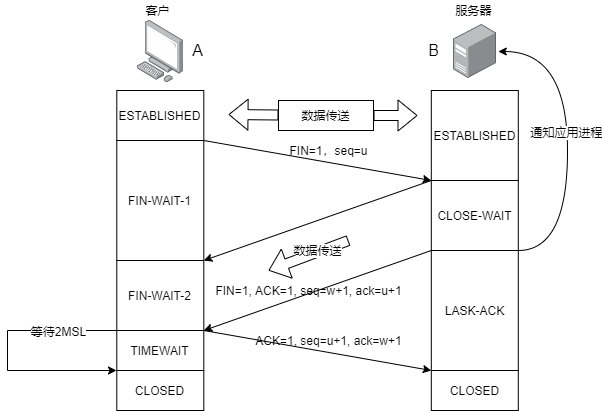

The diagram above was exported from draw.io. Its source (the exported page's mxGraphModel, read from the mxfile embedded in the PNG):
<mxGraphModel dx="1038" dy="548" grid="1" gridSize="10" guides="1" tooltips="1" connect="1" arrows="1" fold="1" page="1" pageScale="1" pageWidth="827" pageHeight="1169" math="0" shadow="0">
  <root>
    <mxCell id="0" />
    <mxCell id="1" parent="0" />
    <mxCell id="Rx5EUgBy9_gLKzlTf1Dy-2" value="" style="points=[];aspect=fixed;html=1;align=center;shadow=0;dashed=0;image;image=img/lib/allied_telesis/computer_and_terminals/Personal_Computer.svg;" parent="1" vertex="1">
      <mxGeometry x="250" y="120" width="45.6" height="61.800000000000004" as="geometry" />
    </mxCell>
    <mxCell id="Rx5EUgBy9_gLKzlTf1Dy-5" value="" style="points=[];aspect=fixed;html=1;align=center;shadow=0;dashed=0;image;image=img/lib/allied_telesis/computer_and_terminals/Server_Desktop.svg;" parent="1" vertex="1">
      <mxGeometry x="566" y="123.9" width="42.599999999999994" height="54" as="geometry" />
    </mxCell>
    <mxCell id="Rx5EUgBy9_gLKzlTf1Dy-6" value="客户" style="text;html=1;align=center;verticalAlign=middle;resizable=0;points=[];autosize=1;strokeColor=none;" parent="1" vertex="1">
      <mxGeometry x="250" y="100" width="40" height="20" as="geometry" />
    </mxCell>
    <mxCell id="Rx5EUgBy9_gLKzlTf1Dy-7" value="服务器" style="text;html=1;align=center;verticalAlign=middle;resizable=0;points=[];autosize=1;strokeColor=none;" parent="1" vertex="1">
      <mxGeometry x="561" y="100" width="50" height="20" as="geometry" />
    </mxCell>
    <mxCell id="Rx5EUgBy9_gLKzlTf1Dy-8" value="ESTABLISHED" style="rounded=0;whiteSpace=wrap;html=1;" parent="1" vertex="1">
      <mxGeometry x="229.3" y="190" width="87" height="50" as="geometry" />
    </mxCell>
    <mxCell id="Rx5EUgBy9_gLKzlTf1Dy-9" value="ESTABLISHED" style="rounded=0;whiteSpace=wrap;html=1;" parent="1" vertex="1">
      <mxGeometry x="543.8" y="190" width="87" height="90" as="geometry" />
    </mxCell>
    <mxCell id="Rx5EUgBy9_gLKzlTf1Dy-15" style="edgeStyle=orthogonalEdgeStyle;orthogonalLoop=1;jettySize=auto;html=1;exitX=1;exitY=0;exitDx=0;exitDy=0;entryX=0;entryY=0;entryDx=0;entryDy=0;strokeColor=none;curved=1;" parent="1" source="Rx5EUgBy9_gLKzlTf1Dy-11" target="Rx5EUgBy9_gLKzlTf1Dy-14" edge="1">
      <mxGeometry relative="1" as="geometry" />
    </mxCell>
    <mxCell id="Rx5EUgBy9_gLKzlTf1Dy-18" style="orthogonalLoop=1;jettySize=auto;html=1;exitX=1;exitY=0;exitDx=0;exitDy=0;entryX=0;entryY=0;entryDx=0;entryDy=0;rounded=0;jumpStyle=none;" parent="1" source="Rx5EUgBy9_gLKzlTf1Dy-11" target="Rx5EUgBy9_gLKzlTf1Dy-14" edge="1">
      <mxGeometry relative="1" as="geometry" />
    </mxCell>
    <mxCell id="Rx5EUgBy9_gLKzlTf1Dy-11" value="FIN-WAIT-1" style="rounded=0;whiteSpace=wrap;html=1;" parent="1" vertex="1">
      <mxGeometry x="229.3" y="240" width="87" height="120" as="geometry" />
    </mxCell>
    <mxCell id="Rx5EUgBy9_gLKzlTf1Dy-20" style="edgeStyle=none;rounded=0;jumpStyle=none;orthogonalLoop=1;jettySize=auto;html=1;exitX=0;exitY=0;exitDx=0;exitDy=0;entryX=1;entryY=1;entryDx=0;entryDy=0;strokeColor=#000000;" parent="1" source="Rx5EUgBy9_gLKzlTf1Dy-14" target="Rx5EUgBy9_gLKzlTf1Dy-11" edge="1">
      <mxGeometry relative="1" as="geometry" />
    </mxCell>
    <mxCell id="G2ntvPpzDozi3iEAfa_B-3" style="rounded=0;orthogonalLoop=1;jettySize=auto;html=1;exitX=0;exitY=1;exitDx=0;exitDy=0;entryX=1;entryY=1;entryDx=0;entryDy=0;" edge="1" parent="1" source="Rx5EUgBy9_gLKzlTf1Dy-14" target="Rx5EUgBy9_gLKzlTf1Dy-16">
      <mxGeometry relative="1" as="geometry" />
    </mxCell>
    <mxCell id="Rx5EUgBy9_gLKzlTf1Dy-14" value="CLOSE-WAIT" style="rounded=0;whiteSpace=wrap;html=1;" parent="1" vertex="1">
      <mxGeometry x="543.8" y="280" width="87" height="70" as="geometry" />
    </mxCell>
    <mxCell id="Rx5EUgBy9_gLKzlTf1Dy-25" style="edgeStyle=none;rounded=0;jumpStyle=none;orthogonalLoop=1;jettySize=auto;html=1;exitX=1;exitY=1;exitDx=0;exitDy=0;entryX=0;entryY=1;entryDx=0;entryDy=0;strokeColor=#000000;" parent="1" source="Rx5EUgBy9_gLKzlTf1Dy-16" target="Rx5EUgBy9_gLKzlTf1Dy-17" edge="1">
      <mxGeometry relative="1" as="geometry" />
    </mxCell>
    <mxCell id="Rx5EUgBy9_gLKzlTf1Dy-16" value="FIN-WAIT-2" style="rounded=0;whiteSpace=wrap;html=1;" parent="1" vertex="1">
      <mxGeometry x="229.3" y="360" width="87" height="70" as="geometry" />
    </mxCell>
    <mxCell id="G2ntvPpzDozi3iEAfa_B-12" style="edgeStyle=orthogonalEdgeStyle;rounded=0;orthogonalLoop=1;jettySize=auto;html=1;exitX=1;exitY=0;exitDx=0;exitDy=0;entryX=1.052;entryY=0.502;entryDx=0;entryDy=0;entryPerimeter=0;curved=1;" edge="1" parent="1" source="Rx5EUgBy9_gLKzlTf1Dy-17" target="Rx5EUgBy9_gLKzlTf1Dy-5">
      <mxGeometry relative="1" as="geometry">
        <Array as="points">
          <mxPoint x="680" y="350" />
          <mxPoint x="680" y="151" />
        </Array>
      </mxGeometry>
    </mxCell>
    <mxCell id="G2ntvPpzDozi3iEAfa_B-13" value="通知应用进程" style="edgeLabel;html=1;align=center;verticalAlign=middle;resizable=0;points=[];" vertex="1" connectable="0" parent="G2ntvPpzDozi3iEAfa_B-12">
      <mxGeometry x="0.0574" y="2" relative="1" as="geometry">
        <mxPoint as="offset" />
      </mxGeometry>
    </mxCell>
    <mxCell id="Rx5EUgBy9_gLKzlTf1Dy-17" value="LASK-ACK" style="rounded=0;whiteSpace=wrap;html=1;" parent="1" vertex="1">
      <mxGeometry x="543.8" y="350" width="87" height="120" as="geometry" />
    </mxCell>
    <mxCell id="Rx5EUgBy9_gLKzlTf1Dy-19" value="FIN=1，seq=u" style="text;html=1;align=center;verticalAlign=middle;resizable=0;points=[];autosize=1;strokeColor=none;rotation=0;" parent="1" vertex="1">
      <mxGeometry x="396" y="240" width="90" height="20" as="geometry" />
    </mxCell>
    <mxCell id="Rx5EUgBy9_gLKzlTf1Dy-21" value="ACK=1, seq=u+1, ack=w+1" style="text;html=1;align=center;verticalAlign=middle;resizable=0;points=[];autosize=1;strokeColor=none;" parent="1" vertex="1">
      <mxGeometry x="361" y="430" width="160" height="20" as="geometry" />
    </mxCell>
    <mxCell id="Rx5EUgBy9_gLKzlTf1Dy-26" value="FIN=1, ACK=1, seq=w+1, ack=u+1" style="text;html=1;align=center;verticalAlign=middle;resizable=0;points=[];autosize=1;strokeColor=none;" parent="1" vertex="1">
      <mxGeometry x="321" y="380" width="200" height="20" as="geometry" />
    </mxCell>
    <mxCell id="Rx5EUgBy9_gLKzlTf1Dy-27" value="" style="shape=flexArrow;endArrow=classic;startArrow=none;html=1;strokeColor=#000000;" parent="1" source="Rx5EUgBy9_gLKzlTf1Dy-32" edge="1">
      <mxGeometry width="100" height="100" relative="1" as="geometry">
        <mxPoint x="340" y="433" as="sourcePoint" />
        <mxPoint x="530" y="215" as="targetPoint" />
      </mxGeometry>
    </mxCell>
    <mxCell id="Rx5EUgBy9_gLKzlTf1Dy-32" value="数据传送" style="rounded=0;whiteSpace=wrap;html=1;" parent="1" vertex="1">
      <mxGeometry x="391" y="200" width="95" height="30" as="geometry" />
    </mxCell>
    <mxCell id="Rx5EUgBy9_gLKzlTf1Dy-33" value="" style="shape=flexArrow;endArrow=none;startArrow=classic;html=1;strokeColor=#000000;" parent="1" target="Rx5EUgBy9_gLKzlTf1Dy-32" edge="1">
      <mxGeometry width="100" height="100" relative="1" as="geometry">
        <mxPoint x="341" y="214" as="sourcePoint" />
        <mxPoint x="521" y="213" as="targetPoint" />
      </mxGeometry>
    </mxCell>
    <mxCell id="mQIJyHT1VVsqbqzCLoR--1" value="A" style="text;html=1;align=center;verticalAlign=middle;resizable=0;points=[];autosize=1;strokeColor=none;fontSize=16;" parent="1" vertex="1">
      <mxGeometry x="295" y="140" width="30" height="20" as="geometry" />
    </mxCell>
    <mxCell id="mQIJyHT1VVsqbqzCLoR--2" value="B" style="text;html=1;align=center;verticalAlign=middle;resizable=0;points=[];autosize=1;strokeColor=none;fontSize=16;" parent="1" vertex="1">
      <mxGeometry x="531" y="140" width="30" height="20" as="geometry" />
    </mxCell>
    <mxCell id="G2ntvPpzDozi3iEAfa_B-1" value="CLOSED" style="rounded=0;whiteSpace=wrap;html=1;" vertex="1" parent="1">
      <mxGeometry x="229.3" y="470" width="87" height="40" as="geometry" />
    </mxCell>
    <mxCell id="G2ntvPpzDozi3iEAfa_B-2" value="CLOSED" style="rounded=0;whiteSpace=wrap;html=1;" vertex="1" parent="1">
      <mxGeometry x="543.8" y="470" width="87" height="40" as="geometry" />
    </mxCell>
    <mxCell id="G2ntvPpzDozi3iEAfa_B-4" style="edgeStyle=none;rounded=0;orthogonalLoop=1;jettySize=auto;html=1;exitX=0.5;exitY=1;exitDx=0;exitDy=0;" edge="1" parent="1" source="Rx5EUgBy9_gLKzlTf1Dy-16" target="Rx5EUgBy9_gLKzlTf1Dy-16">
      <mxGeometry relative="1" as="geometry" />
    </mxCell>
    <mxCell id="G2ntvPpzDozi3iEAfa_B-10" style="edgeStyle=orthogonalEdgeStyle;rounded=0;orthogonalLoop=1;jettySize=auto;html=1;exitX=0;exitY=0;exitDx=0;exitDy=0;" edge="1" parent="1" source="G2ntvPpzDozi3iEAfa_B-5">
      <mxGeometry relative="1" as="geometry">
        <mxPoint x="229" y="470" as="targetPoint" />
        <Array as="points">
          <mxPoint x="120" y="430" />
          <mxPoint x="120" y="470" />
        </Array>
      </mxGeometry>
    </mxCell>
    <mxCell id="G2ntvPpzDozi3iEAfa_B-11" value="等待2MSL" style="edgeLabel;html=1;align=center;verticalAlign=middle;resizable=0;points=[];" vertex="1" connectable="0" parent="G2ntvPpzDozi3iEAfa_B-10">
      <mxGeometry x="-0.4464" y="-1" relative="1" as="geometry">
        <mxPoint x="12" y="1" as="offset" />
      </mxGeometry>
    </mxCell>
    <mxCell id="G2ntvPpzDozi3iEAfa_B-5" value="TIMEWAIT" style="rounded=0;whiteSpace=wrap;html=1;" vertex="1" parent="1">
      <mxGeometry x="229.3" y="430" width="87" height="40" as="geometry" />
    </mxCell>
    <mxCell id="G2ntvPpzDozi3iEAfa_B-6" value="" style="shape=flexArrow;endArrow=classic;html=1;" edge="1" parent="1">
      <mxGeometry width="50" height="50" relative="1" as="geometry">
        <mxPoint x="461" y="340" as="sourcePoint" />
        <mxPoint x="381" y="370" as="targetPoint" />
      </mxGeometry>
    </mxCell>
    <mxCell id="G2ntvPpzDozi3iEAfa_B-8" value="数据传送" style="edgeLabel;html=1;align=center;verticalAlign=middle;resizable=0;points=[];" vertex="1" connectable="0" parent="G2ntvPpzDozi3iEAfa_B-6">
      <mxGeometry x="-0.6663" relative="1" as="geometry">
        <mxPoint x="-18" y="5" as="offset" />
      </mxGeometry>
    </mxCell>
  </root>
</mxGraphModel>